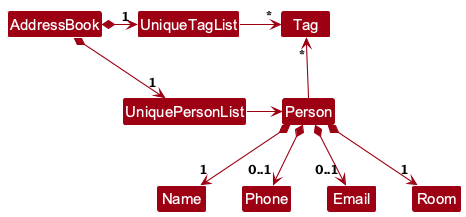

The diagram above was rendered by PlantUML. Its source (embedded in the PNG):
@startuml
!include style.puml
skinparam arrowThickness 1.1
skinparam arrowColor MODEL_COLOR
skinparam classBackgroundColor MODEL_COLOR

AddressBook *-right-> "1" UniquePersonList
AddressBook *-right-> "1" UniqueTagList
UniqueTagList -[hidden]down- UniquePersonList
UniqueTagList -[hidden]down- UniquePersonList

UniqueTagList -right-> "*" Tag
UniquePersonList -right-> Person

Person -up-> "*" Tag

Person *--> "1" Name
Person *--> "0..1" Phone
Person *--> "0..1" Email
Person *--> "1" Room

@enduml